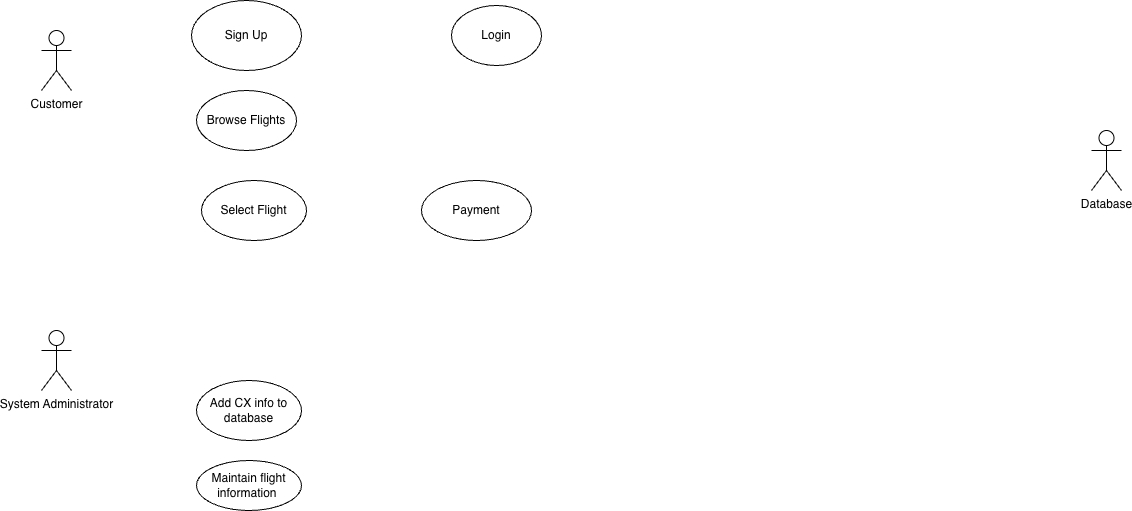

The diagram above was exported from draw.io. Its source (the exported page's mxGraphModel, read from the mxfile embedded in the PNG):
<mxGraphModel dx="1030" dy="709" grid="1" gridSize="10" guides="1" tooltips="1" connect="1" arrows="1" fold="1" page="1" pageScale="1" pageWidth="850" pageHeight="1100" math="0" shadow="0">
  <root>
    <mxCell id="0" />
    <mxCell id="1" parent="0" />
    <mxCell id="C8FdAbCTqZKIosvaZFdM-1" parent="1" style="shape=umlActor;verticalLabelPosition=bottom;verticalAlign=top;html=1;outlineConnect=0;" value="Customer" vertex="1">
      <mxGeometry height="60" width="30" x="140" y="90" as="geometry" />
    </mxCell>
    <mxCell id="IXsxAXJ8pVljNu5-wVd4-3" parent="1" style="shape=umlActor;verticalLabelPosition=bottom;verticalAlign=top;html=1;outlineConnect=0;" value="Database" vertex="1">
      <mxGeometry height="60" width="30" x="1190" y="190" as="geometry" />
    </mxCell>
    <mxCell id="shK7UFHqHVzzq25bRnwu-3" parent="1" style="ellipse;whiteSpace=wrap;html=1;" value="Login" vertex="1">
      <mxGeometry height="60" width="90" x="550" y="65" as="geometry" />
    </mxCell>
    <mxCell id="Z6kBsS720eqBtRg0l87H-1" parent="1" style="shape=umlActor;verticalLabelPosition=bottom;verticalAlign=top;html=1;outlineConnect=0;" value="System Administrator" vertex="1">
      <mxGeometry height="60" width="30" x="140" y="390" as="geometry" />
    </mxCell>
    <mxCell id="shK7UFHqHVzzq25bRnwu-6" parent="1" style="ellipse;whiteSpace=wrap;html=1;" value="Payment" vertex="1">
      <mxGeometry height="60" width="110" x="520" y="240" as="geometry" />
    </mxCell>
    <mxCell id="shK7UFHqHVzzq25bRnwu-7" parent="1" style="ellipse;whiteSpace=wrap;html=1;" value="Add CX info to database" vertex="1">
      <mxGeometry height="60" width="105" x="295" y="440" as="geometry" />
    </mxCell>
    <mxCell id="shK7UFHqHVzzq25bRnwu-4" parent="1" style="ellipse;whiteSpace=wrap;html=1;" value="Browse Flights" vertex="1">
      <mxGeometry height="60" width="100" x="295" y="150" as="geometry" />
    </mxCell>
    <mxCell id="shK7UFHqHVzzq25bRnwu-5" parent="1" style="ellipse;whiteSpace=wrap;html=1;" value="Select Flight" vertex="1">
      <mxGeometry height="60" width="105" x="300" y="240" as="geometry" />
    </mxCell>
    <mxCell id="JRVhrKzXAgWxWM-f5OBa-1" parent="1" style="ellipse;whiteSpace=wrap;html=1;" value="Sign Up" vertex="1">
      <mxGeometry height="70" width="110" x="290" y="60" as="geometry" />
    </mxCell>
    <mxCell id="shK7UFHqHVzzq25bRnwu-8" parent="1" style="ellipse;whiteSpace=wrap;html=1;" value="Maintain flight information&amp;nbsp;" vertex="1">
      <mxGeometry height="50" width="105" x="295" y="520" as="geometry" />
    </mxCell>
  </root>
</mxGraphModel>